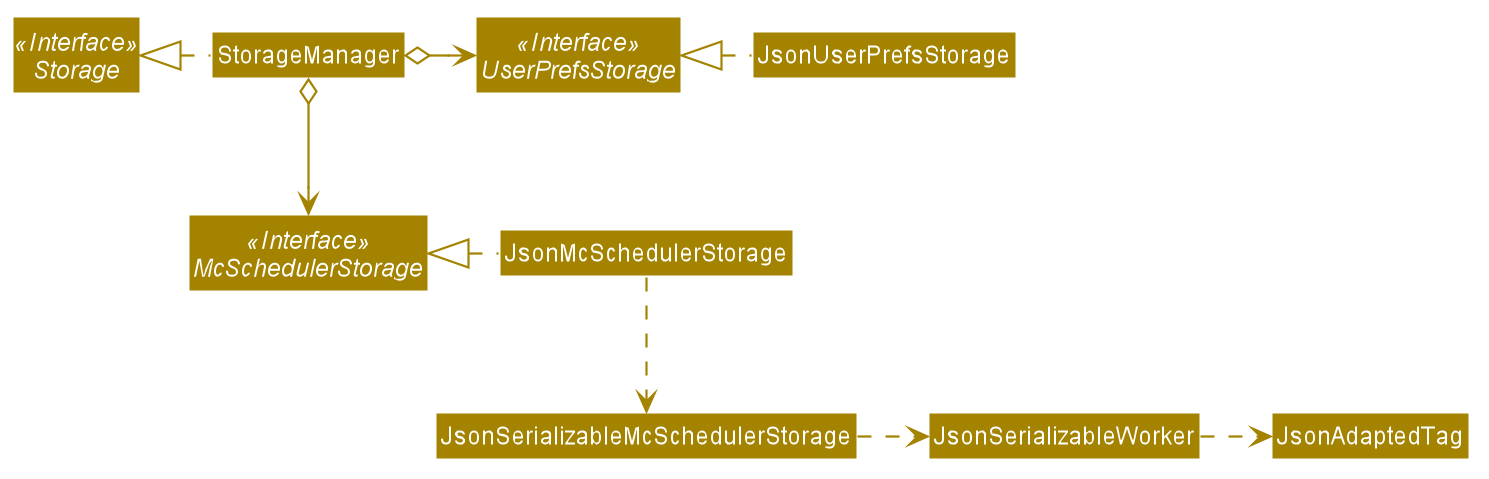

The diagram above was rendered by PlantUML. Its source (embedded in the PNG):
@startuml








skinparam BackgroundColor #FFFFFFF

skinparam Shadowing false

skinparam Class {
    FontColor #FFFFFF
    BorderThickness 1
    BorderColor #FFFFFF
    StereotypeFontColor #FFFFFF
    FontName Arial
    AttributeFontColor #FFFFFF
    AttributeFontName Arial
}

skinparam Actor {
    BorderColor #000000
    Color #000000
    FontName Arial
}

skinparam Sequence {
    MessageAlign center
    BoxFontSize 15
    BoxPadding 0
    BoxFontColor #FFFFFF
    FontName Arial
}

skinparam Participant {
    FontColor #FFFFFFF
    Padding 20
}

skinparam MinClassWidth 50
skinparam ParticipantPadding 10
skinparam Shadowing false
skinparam DefaultTextAlignment center
skinparam packageStyle Rectangle

hide footbox
hide empty members
hide circle
skinparam arrowThickness 1.1
skinparam arrowColor #A38300
skinparam classBackgroundColor #A38300

Interface Storage <<Interface>>
Interface UserPrefsStorage <<Interface>>
Interface McSchedulerStorage <<Interface>>

Class StorageManager
Class JsonUserPrefsStorage
Class JsonMcSchedulerStorage

StorageManager .left.|> Storage
StorageManager o-right-> UserPrefsStorage
StorageManager o--> McSchedulerStorage

JsonUserPrefsStorage .left.|> UserPrefsStorage
JsonMcSchedulerStorage .left.|> McSchedulerStorage
JsonMcSchedulerStorage .down.> JsonSerializableMcSchedulerStorage
JsonSerializableMcSchedulerStorage .right.> JsonSerializableWorker
JsonSerializableWorker .right.> JsonAdaptedTag
@enduml